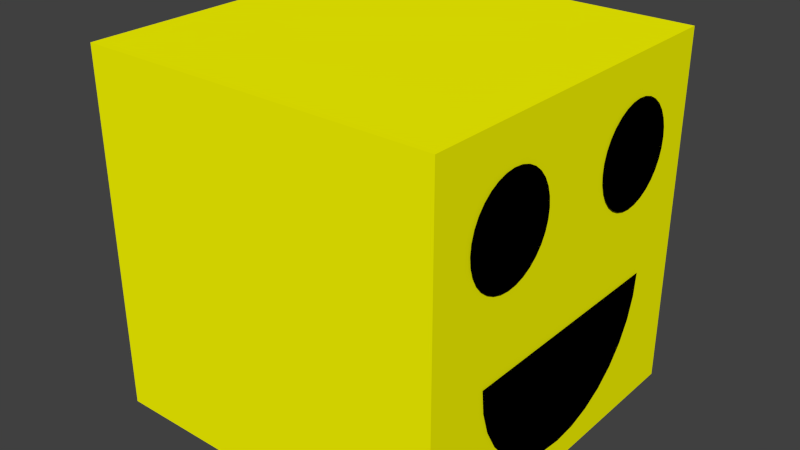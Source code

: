 # Source: Smiley.blend  (saved by Blender 2.71.0; exported with 4.5.12 LTS)
import bpy
from mathutils import Matrix  # noqa: F401  (used for matrix-valued properties, if any)

bpy.ops.wm.read_factory_settings(use_empty=True)
scene = bpy.context.scene
scene.name = 'Scene'

# ---- collections
col_collection_1 = bpy.data.collections.new('Collection 1'); scene.collection.children.link(col_collection_1)

# ---- materials (node trees are filled in below, after node groups)
mat_material = bpy.data.materials.new('Material')
mat_material.alpha_threshold = 0.0
mat_material.use_transparent_shadow = False
mat_material.diffuse_color = (1.0, 1.0, 0.0, 1.0)
mat_material.roughness = 0.5
mat_material.line_color = (0.0, 0.0, 0.0, 1.0)
mat_material_001 = bpy.data.materials.new('Material.001')
mat_material_001.alpha_threshold = 0.0
mat_material_001.use_transparent_shadow = False
mat_material_001.diffuse_color = (0.0, 0.0, 0.0, 1.0)
mat_material_001.roughness = 0.5
mat_material_001.line_color = (0.0, 0.0, 0.0, 1.0)

# ---- material node trees

# ---- world
world_world = bpy.data.worlds.new('World'); scene.world = world_world
world_world.color = (0.05088, 0.05088, 0.05088)
world_world.use_sun_shadow = False
world_world.sun_shadow_jitter_overblur = 0.0
world_world.cycles.sampling_method = 'MANUAL'
world_world.cycles.sample_map_resolution = 256

# ---- meshes
me_cube = bpy.data.meshes.new('Cube')
me_cube.from_pydata([(1.01, 0.6588, -0.2), (1.01, -0.6588, -0.2), (1.01, -0.6462, -0.3285), (1.01, -0.6087, -0.4521), (1.01, -0.5478, -0.566), (1.01, -0.4659, -0.6659), (1.01, -0.366, -0.7478), (1.01, -0.2521, -0.8087), (1.01, -0.1285, -0.8462), (1.01, 6.362e-07, -0.8588), (1.01, 0.1285, -0.8462), (1.01, 0.2521, -0.8087), (1.01, 0.366, -0.7478), (1.01, 0.4659, -0.6659), (1.01, 0.5478, -0.566), (1.01, 0.6087, -0.4521), (1.01, 0.6462, -0.3285), (1.01, 2.037e-07, -0.2), (1.01, 0.781, 0.5), (1.01, 0.7756, 0.5548), (1.01, 0.7596, 0.6075), (1.01, 0.7336, 0.6561), (1.01, 0.6987, 0.6987), (1.01, 0.6561, 0.7336), (1.01, 0.6075, 0.7596), (1.01, 0.5548, 0.7756), (1.01, 0.5, 0.781), (1.01, 0.4452, 0.7756), (1.01, 0.3925, 0.7596), (1.01, 0.3439, 0.7336), (1.01, 0.3013, 0.6987), (1.01, 0.2664, 0.6561), (1.01, 0.2404, 0.6075), (1.01, 0.2244, 0.5548), (1.01, 0.219, 0.5), (1.01, 0.2244, 0.4452), (1.01, 0.2404, 0.3925), (1.01, 0.2664, 0.3439), (1.01, 0.3013, 0.3013), (1.01, 0.3439, 0.2664), (1.01, 0.3925, 0.2404), (1.01, 0.4452, 0.2244), (1.01, 0.5, 0.219), (1.01, 0.5548, 0.2244), (1.01, 0.6075, 0.2404), (1.01, 0.6561, 0.2664), (1.01, 0.6987, 0.3013), (1.01, 0.7336, 0.3439), (1.01, 0.7596, 0.3925), (1.01, 0.7756, 0.4452), (1.01, 0.5, 0.5), (1.01, -0.219, 0.5), (1.01, -0.2244, 0.5548), (1.01, -0.2404, 0.6075), (1.01, -0.2664, 0.6561), (1.01, -0.3013, 0.6987), (1.01, -0.3439, 0.7336), (1.01, -0.3925, 0.7596), (1.01, -0.4452, 0.7756), (1.01, -0.5, 0.781), (1.01, -0.5548, 0.7756), (1.01, -0.6075, 0.7596), (1.01, -0.6561, 0.7336), (1.01, -0.6987, 0.6987), (1.01, -0.7336, 0.6561), (1.01, -0.7596, 0.6075), (1.01, -0.7756, 0.5548), (1.01, -0.781, 0.5), (1.01, -0.7756, 0.4452), (1.01, -0.7596, 0.3925), (1.01, -0.7336, 0.3439), (1.01, -0.6987, 0.3013), (1.01, -0.6561, 0.2664), (1.01, -0.6075, 0.2404), (1.01, -0.5548, 0.2244), (1.01, -0.5, 0.219), (1.01, -0.4452, 0.2244), (1.01, -0.3925, 0.2404), (1.01, -0.3439, 0.2664), (1.01, -0.3013, 0.3013), (1.01, -0.2664, 0.3439), (1.01, -0.2404, 0.3925), (1.01, -0.2244, 0.4452), (1.01, -0.5, 0.5), (1.0, 1.0, -1.0), (1.0, -1.0, -1.0), (-1.0, -1.0, -1.0), (-1.0, 1.0, -1.0), (1.0, 1.0, 1.0), (1.0, -1.0, 1.0), (-1.0, -1.0, 1.0), (-1.0, 1.0, 1.0)], [], [(13, 14, 17), (2, 3, 17), (11, 12, 17), (9, 10, 17), (7, 8, 17), (16, 0, 17), (5, 6, 17), (14, 15, 17), (3, 4, 17), (12, 13, 17), (1, 2, 17), (10, 11, 17), (8, 9, 17), (6, 7, 17), (15, 16, 17), (4, 5, 17), (46, 47, 50), (35, 36, 50), (24, 25, 50), (44, 45, 50), (22, 23, 50), (33, 34, 50), (42, 43, 50), (20, 21, 50), (31, 32, 50), (40, 41, 50), (18, 19, 50), (29, 30, 50), (49, 18, 50), (38, 39, 50), (27, 28, 50), (47, 48, 50), (36, 37, 50), (25, 26, 50), (45, 46, 50), (34, 35, 50), (23, 24, 50), (43, 44, 50), (21, 22, 50), (32, 33, 50), (41, 42, 50), (19, 20, 50), (30, 31, 50), (39, 40, 50), (28, 29, 50), (48, 49, 50), (37, 38, 50), (26, 27, 50), (79, 80, 83), (68, 69, 83), (57, 58, 83), (77, 78, 83), (55, 56, 83), (66, 67, 83), (75, 76, 83), (53, 54, 83), (64, 65, 83), (73, 74, 83), (51, 52, 83), (62, 63, 83), (82, 51, 83), (71, 72, 83), (60, 61, 83), (80, 81, 83), (69, 70, 83), (58, 59, 83), (78, 79, 83), (67, 68, 83), (56, 57, 83), (76, 77, 83), (54, 55, 83), (65, 66, 83), (74, 75, 83), (52, 53, 83), (63, 64, 83), (72, 73, 83), (61, 62, 83), (81, 82, 83), (70, 71, 83), (59, 60, 83), (84, 85, 86, 87), (88, 91, 90, 89), (84, 88, 89, 85), (85, 89, 90, 86), (86, 90, 91, 87), (88, 84, 87, 91)])
me_cube.polygons.foreach_set('material_index', [1, 1, 1, 1, 1, 1, 1, 1, 1, 1, 1, 1, 1, 1, 1, 1, 1, 1, 1, 1, 1, 1, 1, 1, 1, 1, 1, 1, 1, 1, 1, 1, 1, 1, 1, 1, 1, 1, 1, 1, 1, 1, 1, 1, 1, 1, 1, 1, 1, 1, 1, 1, 1, 1, 1, 1, 1, 1, 1, 1, 1, 1, 1, 1, 1, 1, 1, 1, 1, 1, 1, 1, 1, 1, 1, 1, 1, 1, 1, 1, 0, 0, 0, 0, 0, 0])
me_cube.materials.append(mat_material)
me_cube.materials.append(mat_material_001)
me_cube.use_remesh_preserve_volume = False
me_cube.use_remesh_preserve_attributes = False
me_cube.use_mirror_vertex_groups = False
me_cube.update()

# ---- objects
ob_cube = bpy.data.objects.new('Cube', me_cube)

# ---- transforms, parenting, visibility, modifiers, constraints
ob_cube.location = (0.0, 0.0, 0.0)
ob_cube.lock_rotations_4d = False
ob_cube.empty_display_type = 'ARROWS'
ob_cube.lineart.crease_threshold = 0.0

# ---- collection membership
col_collection_1.objects.link(ob_cube)

# ---- scene / render settings (as saved in the file)
scene.frame_start = 1; scene.frame_end = 250; scene.frame_set(1)
scene.render.engine = 'BLENDER_EEVEE_NEXT'
scene.render.resolution_percentage = 50
scene.render.dither_intensity = 0.0
scene.cycles.use_denoising = False
scene.cycles.samples = 10
scene.cycles.sampling_pattern = 'TABULATED_SOBOL'
scene.cycles.light_sampling_threshold = 0.0
scene.cycles.use_adaptive_sampling = False
scene.cycles.use_light_tree = False
scene.cycles.blur_glossy = 0.0
scene.cycles.volume_bounces = 1
scene.cycles.pixel_filter_type = 'GAUSSIAN'
scene.cycles.sample_clamp_indirect = 0.0
scene.view_settings.view_transform = 'Standard'
bpy.context.view_layer.update()

# ---- added for rendering (the .blend has no active camera and no usable light): camera, sun
cam_auto = bpy.data.cameras.new('AutoCamera')
cam_auto.lens = 50.0
cam_auto.sensor_width = 36.0
cam_auto.clip_end = 1000.0
ob_auto_camera = bpy.data.objects.new('AutoCamera', cam_auto)
scene.collection.objects.link(ob_auto_camera)
ob_auto_camera.location = (3.21542, -3.85251, 2.56834)
ob_auto_camera.rotation_euler = (1.09748, -7.21219e-08, 0.694738)
scene.camera = ob_auto_camera
light_auto_sun = bpy.data.lights.new('AutoSun', 'SUN')
light_auto_sun.energy = 3.0
light_auto_sun.angle = 0.0523599
ob_auto_sun = bpy.data.objects.new('AutoSun', light_auto_sun)
scene.collection.objects.link(ob_auto_sun)
ob_auto_sun.rotation_euler = (0.872665, 0.174533, 0.523599)
bpy.context.view_layer.update()
